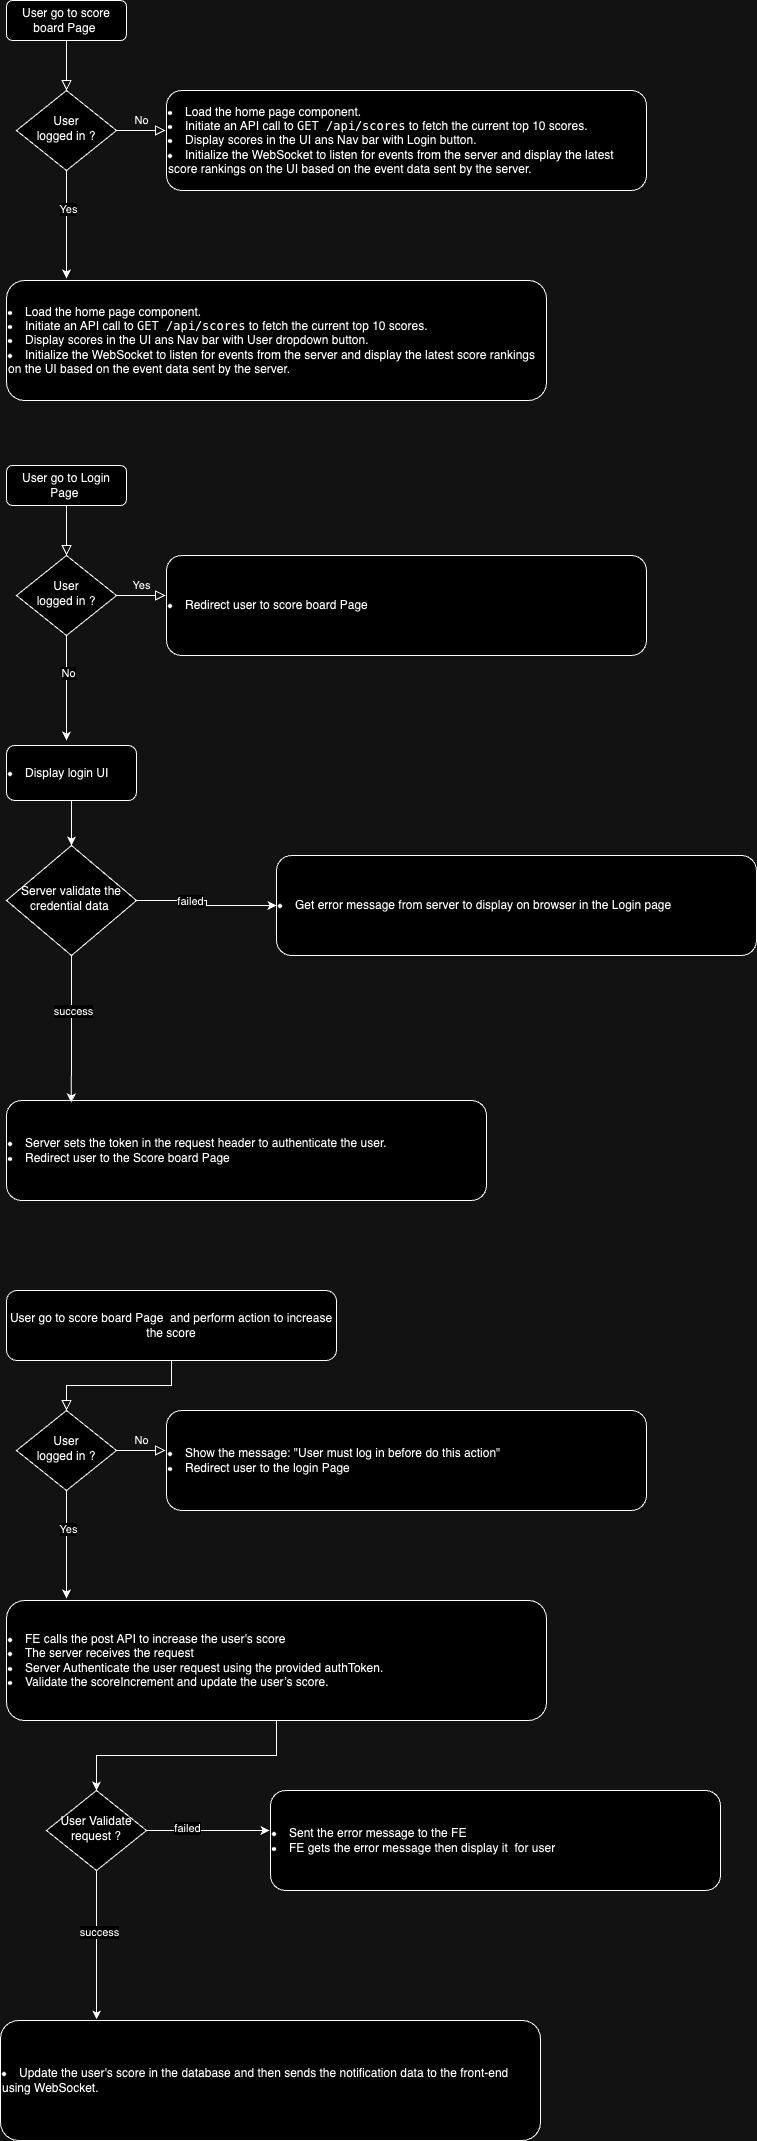

The diagram above was exported from draw.io. Its source (the exported page's mxGraphModel, read from the mxfile embedded in the PNG):
<mxGraphModel dx="934" dy="525" grid="1" gridSize="10" guides="1" tooltips="1" connect="1" arrows="1" fold="1" page="1" pageScale="1" pageWidth="827" pageHeight="1169" math="0" shadow="0">
  <root>
    <mxCell id="WIyWlLk6GJQsqaUBKTNV-0" />
    <mxCell id="WIyWlLk6GJQsqaUBKTNV-1" parent="WIyWlLk6GJQsqaUBKTNV-0" />
    <mxCell id="MeK-nfjVCz_LapwxQ8au-11" value="" style="rounded=0;html=1;jettySize=auto;orthogonalLoop=1;fontSize=11;endArrow=block;endFill=0;endSize=8;strokeWidth=1;shadow=0;labelBackgroundColor=none;edgeStyle=orthogonalEdgeStyle;" edge="1" parent="WIyWlLk6GJQsqaUBKTNV-1" source="MeK-nfjVCz_LapwxQ8au-12" target="MeK-nfjVCz_LapwxQ8au-15">
      <mxGeometry relative="1" as="geometry" />
    </mxCell>
    <mxCell id="MeK-nfjVCz_LapwxQ8au-12" value="User go to score board Page&amp;nbsp;" style="rounded=1;whiteSpace=wrap;html=1;fontSize=12;glass=0;strokeWidth=1;shadow=0;" vertex="1" parent="WIyWlLk6GJQsqaUBKTNV-1">
      <mxGeometry x="150" y="120" width="120" height="40" as="geometry" />
    </mxCell>
    <mxCell id="MeK-nfjVCz_LapwxQ8au-14" value="No" style="edgeStyle=orthogonalEdgeStyle;rounded=0;html=1;jettySize=auto;orthogonalLoop=1;fontSize=11;endArrow=block;endFill=0;endSize=8;strokeWidth=1;shadow=0;labelBackgroundColor=none;entryX=-0.002;entryY=0.4;entryDx=0;entryDy=0;entryPerimeter=0;" edge="1" parent="WIyWlLk6GJQsqaUBKTNV-1" source="MeK-nfjVCz_LapwxQ8au-15" target="MeK-nfjVCz_LapwxQ8au-16">
      <mxGeometry y="10" relative="1" as="geometry">
        <mxPoint as="offset" />
      </mxGeometry>
    </mxCell>
    <mxCell id="MeK-nfjVCz_LapwxQ8au-24" style="edgeStyle=orthogonalEdgeStyle;rounded=0;orthogonalLoop=1;jettySize=auto;html=1;entryX=0.111;entryY=-0.017;entryDx=0;entryDy=0;entryPerimeter=0;" edge="1" parent="WIyWlLk6GJQsqaUBKTNV-1" source="MeK-nfjVCz_LapwxQ8au-15" target="MeK-nfjVCz_LapwxQ8au-20">
      <mxGeometry relative="1" as="geometry" />
    </mxCell>
    <mxCell id="MeK-nfjVCz_LapwxQ8au-25" value="Yes" style="edgeLabel;html=1;align=center;verticalAlign=middle;resizable=0;points=[];" vertex="1" connectable="0" parent="MeK-nfjVCz_LapwxQ8au-24">
      <mxGeometry x="-0.2909" y="1" relative="1" as="geometry">
        <mxPoint as="offset" />
      </mxGeometry>
    </mxCell>
    <mxCell id="MeK-nfjVCz_LapwxQ8au-15" value="User &lt;br&gt;logged in ?" style="rhombus;whiteSpace=wrap;html=1;shadow=0;fontFamily=Helvetica;fontSize=12;align=center;strokeWidth=1;spacing=6;spacingTop=-4;" vertex="1" parent="WIyWlLk6GJQsqaUBKTNV-1">
      <mxGeometry x="160" y="210" width="100" height="80" as="geometry" />
    </mxCell>
    <mxCell id="MeK-nfjVCz_LapwxQ8au-16" value="&lt;li&gt;Load the home page component.&lt;/li&gt;&lt;li&gt;Initiate an API call to&amp;nbsp;&lt;code&gt;GET /api/scores&lt;/code&gt;&amp;nbsp;to fetch the current top 10 scores.&lt;/li&gt;&lt;li&gt;Display scores in the UI ans Nav bar with Login button.&lt;/li&gt;&lt;li&gt;Initialize the WebSocket to listen for events from the server and display the latest score rankings on the UI based on the event data sent by the server.&lt;br&gt;&lt;/li&gt;" style="rounded=1;whiteSpace=wrap;html=1;fontSize=12;glass=0;strokeWidth=1;shadow=0;align=left;" vertex="1" parent="WIyWlLk6GJQsqaUBKTNV-1">
      <mxGeometry x="310" y="210" width="480" height="100" as="geometry" />
    </mxCell>
    <mxCell id="MeK-nfjVCz_LapwxQ8au-20" value="&lt;li&gt;Load the home page component.&lt;/li&gt;&lt;li&gt;Initiate an API call to&amp;nbsp;&lt;code&gt;GET /api/scores&lt;/code&gt;&amp;nbsp;to fetch the current top 10 scores.&lt;/li&gt;&lt;li&gt;Display scores in the UI ans Nav bar with User dropdown button.&lt;/li&gt;&lt;li&gt;Initialize the WebSocket to listen for events from the server and display the latest score rankings on the UI based on the event data sent by the server.&lt;br&gt;&lt;/li&gt;" style="rounded=1;whiteSpace=wrap;html=1;fontSize=12;glass=0;strokeWidth=1;shadow=0;align=left;" vertex="1" parent="WIyWlLk6GJQsqaUBKTNV-1">
      <mxGeometry x="150" y="400" width="540" height="120" as="geometry" />
    </mxCell>
    <mxCell id="MeK-nfjVCz_LapwxQ8au-26" value="" style="rounded=0;html=1;jettySize=auto;orthogonalLoop=1;fontSize=11;endArrow=block;endFill=0;endSize=8;strokeWidth=1;shadow=0;labelBackgroundColor=none;edgeStyle=orthogonalEdgeStyle;" edge="1" parent="WIyWlLk6GJQsqaUBKTNV-1" source="MeK-nfjVCz_LapwxQ8au-27" target="MeK-nfjVCz_LapwxQ8au-31">
      <mxGeometry relative="1" as="geometry" />
    </mxCell>
    <mxCell id="MeK-nfjVCz_LapwxQ8au-27" value="User go to Login Page&amp;nbsp;" style="rounded=1;whiteSpace=wrap;html=1;fontSize=12;glass=0;strokeWidth=1;shadow=0;" vertex="1" parent="WIyWlLk6GJQsqaUBKTNV-1">
      <mxGeometry x="150" y="585" width="120" height="40" as="geometry" />
    </mxCell>
    <mxCell id="MeK-nfjVCz_LapwxQ8au-28" value="Yes" style="edgeStyle=orthogonalEdgeStyle;rounded=0;html=1;jettySize=auto;orthogonalLoop=1;fontSize=11;endArrow=block;endFill=0;endSize=8;strokeWidth=1;shadow=0;labelBackgroundColor=none;entryX=-0.002;entryY=0.4;entryDx=0;entryDy=0;entryPerimeter=0;" edge="1" parent="WIyWlLk6GJQsqaUBKTNV-1" source="MeK-nfjVCz_LapwxQ8au-31" target="MeK-nfjVCz_LapwxQ8au-32">
      <mxGeometry y="10" relative="1" as="geometry">
        <mxPoint as="offset" />
      </mxGeometry>
    </mxCell>
    <mxCell id="MeK-nfjVCz_LapwxQ8au-29" style="edgeStyle=orthogonalEdgeStyle;rounded=0;orthogonalLoop=1;jettySize=auto;html=1;" edge="1" parent="WIyWlLk6GJQsqaUBKTNV-1" source="MeK-nfjVCz_LapwxQ8au-31">
      <mxGeometry relative="1" as="geometry">
        <mxPoint x="210" y="860" as="targetPoint" />
      </mxGeometry>
    </mxCell>
    <mxCell id="MeK-nfjVCz_LapwxQ8au-30" value="No" style="edgeLabel;html=1;align=center;verticalAlign=middle;resizable=0;points=[];" vertex="1" connectable="0" parent="MeK-nfjVCz_LapwxQ8au-29">
      <mxGeometry x="-0.2909" y="1" relative="1" as="geometry">
        <mxPoint as="offset" />
      </mxGeometry>
    </mxCell>
    <mxCell id="MeK-nfjVCz_LapwxQ8au-31" value="User &lt;br&gt;logged in ?" style="rhombus;whiteSpace=wrap;html=1;shadow=0;fontFamily=Helvetica;fontSize=12;align=center;strokeWidth=1;spacing=6;spacingTop=-4;" vertex="1" parent="WIyWlLk6GJQsqaUBKTNV-1">
      <mxGeometry x="160" y="675" width="100" height="80" as="geometry" />
    </mxCell>
    <mxCell id="MeK-nfjVCz_LapwxQ8au-32" value="&lt;li&gt;Redirect user to score board Page&lt;/li&gt;" style="rounded=1;whiteSpace=wrap;html=1;fontSize=12;glass=0;strokeWidth=1;shadow=0;align=left;" vertex="1" parent="WIyWlLk6GJQsqaUBKTNV-1">
      <mxGeometry x="310" y="675" width="480" height="100" as="geometry" />
    </mxCell>
    <mxCell id="MeK-nfjVCz_LapwxQ8au-35" style="edgeStyle=orthogonalEdgeStyle;rounded=0;orthogonalLoop=1;jettySize=auto;html=1;entryX=0.5;entryY=0;entryDx=0;entryDy=0;" edge="1" parent="WIyWlLk6GJQsqaUBKTNV-1" source="MeK-nfjVCz_LapwxQ8au-33" target="MeK-nfjVCz_LapwxQ8au-34">
      <mxGeometry relative="1" as="geometry" />
    </mxCell>
    <mxCell id="MeK-nfjVCz_LapwxQ8au-33" value="&lt;li&gt;Display login UI&lt;/li&gt;" style="rounded=1;whiteSpace=wrap;html=1;fontSize=12;glass=0;strokeWidth=1;shadow=0;align=left;" vertex="1" parent="WIyWlLk6GJQsqaUBKTNV-1">
      <mxGeometry x="150" y="865" width="130" height="55" as="geometry" />
    </mxCell>
    <mxCell id="MeK-nfjVCz_LapwxQ8au-38" style="edgeStyle=orthogonalEdgeStyle;rounded=0;orthogonalLoop=1;jettySize=auto;html=1;entryX=0;entryY=0.5;entryDx=0;entryDy=0;" edge="1" parent="WIyWlLk6GJQsqaUBKTNV-1" source="MeK-nfjVCz_LapwxQ8au-34" target="MeK-nfjVCz_LapwxQ8au-36">
      <mxGeometry relative="1" as="geometry" />
    </mxCell>
    <mxCell id="MeK-nfjVCz_LapwxQ8au-39" value="failed" style="edgeLabel;html=1;align=center;verticalAlign=middle;resizable=0;points=[];" vertex="1" connectable="0" parent="MeK-nfjVCz_LapwxQ8au-38">
      <mxGeometry x="-0.5538" y="3" relative="1" as="geometry">
        <mxPoint x="21" y="3" as="offset" />
      </mxGeometry>
    </mxCell>
    <mxCell id="MeK-nfjVCz_LapwxQ8au-34" value="Server validate the credential data&amp;nbsp;" style="rhombus;whiteSpace=wrap;html=1;shadow=0;fontFamily=Helvetica;fontSize=12;align=center;strokeWidth=1;spacing=6;spacingTop=-4;" vertex="1" parent="WIyWlLk6GJQsqaUBKTNV-1">
      <mxGeometry x="150" y="965" width="130" height="110" as="geometry" />
    </mxCell>
    <mxCell id="MeK-nfjVCz_LapwxQ8au-36" value="&lt;li&gt;Get error message from server to display on browser in the Login page&lt;/li&gt;" style="rounded=1;whiteSpace=wrap;html=1;fontSize=12;glass=0;strokeWidth=1;shadow=0;align=left;" vertex="1" parent="WIyWlLk6GJQsqaUBKTNV-1">
      <mxGeometry x="420" y="975" width="480" height="100" as="geometry" />
    </mxCell>
    <mxCell id="MeK-nfjVCz_LapwxQ8au-37" value="&lt;li&gt;Server sets the token in the request header to authenticate the user.&lt;/li&gt;&lt;li&gt;&lt;span style=&quot;background-color: initial;&quot;&gt;Redirect user to the Score board Page&lt;/span&gt;&lt;br&gt;&lt;/li&gt;" style="rounded=1;whiteSpace=wrap;html=1;fontSize=12;glass=0;strokeWidth=1;shadow=0;align=left;" vertex="1" parent="WIyWlLk6GJQsqaUBKTNV-1">
      <mxGeometry x="150" y="1220" width="480" height="100" as="geometry" />
    </mxCell>
    <mxCell id="MeK-nfjVCz_LapwxQ8au-42" value="" style="rounded=0;html=1;jettySize=auto;orthogonalLoop=1;fontSize=11;endArrow=block;endFill=0;endSize=8;strokeWidth=1;shadow=0;labelBackgroundColor=none;edgeStyle=orthogonalEdgeStyle;" edge="1" parent="WIyWlLk6GJQsqaUBKTNV-1" source="MeK-nfjVCz_LapwxQ8au-43" target="MeK-nfjVCz_LapwxQ8au-47">
      <mxGeometry relative="1" as="geometry" />
    </mxCell>
    <mxCell id="MeK-nfjVCz_LapwxQ8au-43" value="User go to score board Page&amp;nbsp; and perform action to increase the score" style="rounded=1;whiteSpace=wrap;html=1;fontSize=12;glass=0;strokeWidth=1;shadow=0;" vertex="1" parent="WIyWlLk6GJQsqaUBKTNV-1">
      <mxGeometry x="150" y="1410" width="330" height="70" as="geometry" />
    </mxCell>
    <mxCell id="MeK-nfjVCz_LapwxQ8au-44" value="No" style="edgeStyle=orthogonalEdgeStyle;rounded=0;html=1;jettySize=auto;orthogonalLoop=1;fontSize=11;endArrow=block;endFill=0;endSize=8;strokeWidth=1;shadow=0;labelBackgroundColor=none;entryX=-0.002;entryY=0.4;entryDx=0;entryDy=0;entryPerimeter=0;" edge="1" parent="WIyWlLk6GJQsqaUBKTNV-1" source="MeK-nfjVCz_LapwxQ8au-47" target="MeK-nfjVCz_LapwxQ8au-48">
      <mxGeometry y="10" relative="1" as="geometry">
        <mxPoint as="offset" />
      </mxGeometry>
    </mxCell>
    <mxCell id="MeK-nfjVCz_LapwxQ8au-45" style="edgeStyle=orthogonalEdgeStyle;rounded=0;orthogonalLoop=1;jettySize=auto;html=1;entryX=0.111;entryY=-0.017;entryDx=0;entryDy=0;entryPerimeter=0;" edge="1" parent="WIyWlLk6GJQsqaUBKTNV-1" source="MeK-nfjVCz_LapwxQ8au-47" target="MeK-nfjVCz_LapwxQ8au-49">
      <mxGeometry relative="1" as="geometry" />
    </mxCell>
    <mxCell id="MeK-nfjVCz_LapwxQ8au-46" value="Yes" style="edgeLabel;html=1;align=center;verticalAlign=middle;resizable=0;points=[];" vertex="1" connectable="0" parent="MeK-nfjVCz_LapwxQ8au-45">
      <mxGeometry x="-0.2909" y="1" relative="1" as="geometry">
        <mxPoint as="offset" />
      </mxGeometry>
    </mxCell>
    <mxCell id="MeK-nfjVCz_LapwxQ8au-47" value="User &lt;br&gt;logged in ?" style="rhombus;whiteSpace=wrap;html=1;shadow=0;fontFamily=Helvetica;fontSize=12;align=center;strokeWidth=1;spacing=6;spacingTop=-4;" vertex="1" parent="WIyWlLk6GJQsqaUBKTNV-1">
      <mxGeometry x="160" y="1530" width="100" height="80" as="geometry" />
    </mxCell>
    <mxCell id="MeK-nfjVCz_LapwxQ8au-48" value="&lt;li&gt;Show the message: &quot;User must log in before do this action&quot;&lt;/li&gt;&lt;li&gt;Redirect user to the login Page&lt;/li&gt;" style="rounded=1;whiteSpace=wrap;html=1;fontSize=12;glass=0;strokeWidth=1;shadow=0;align=left;" vertex="1" parent="WIyWlLk6GJQsqaUBKTNV-1">
      <mxGeometry x="310" y="1530" width="480" height="100" as="geometry" />
    </mxCell>
    <mxCell id="MeK-nfjVCz_LapwxQ8au-55" style="edgeStyle=orthogonalEdgeStyle;rounded=0;orthogonalLoop=1;jettySize=auto;html=1;" edge="1" parent="WIyWlLk6GJQsqaUBKTNV-1" source="MeK-nfjVCz_LapwxQ8au-49" target="MeK-nfjVCz_LapwxQ8au-54">
      <mxGeometry relative="1" as="geometry" />
    </mxCell>
    <mxCell id="MeK-nfjVCz_LapwxQ8au-49" value="&lt;li&gt;FE calls the post API to increase the user's score&lt;/li&gt;&lt;li&gt;The server receives the request&lt;/li&gt;&lt;li&gt;Server Authenticate the user request using the provided authToken.&amp;nbsp;&lt;/li&gt;&lt;li&gt;Validate the scoreIncrement and update the user’s score.&lt;/li&gt;" style="rounded=1;whiteSpace=wrap;html=1;fontSize=12;glass=0;strokeWidth=1;shadow=0;align=left;" vertex="1" parent="WIyWlLk6GJQsqaUBKTNV-1">
      <mxGeometry x="150" y="1720" width="540" height="120" as="geometry" />
    </mxCell>
    <mxCell id="MeK-nfjVCz_LapwxQ8au-51" value="&lt;li&gt;Update the user's score in the database and then sends the notification data to the front-end using WebSocket.&lt;br&gt;&lt;/li&gt;" style="rounded=1;whiteSpace=wrap;html=1;fontSize=12;glass=0;strokeWidth=1;shadow=0;align=left;" vertex="1" parent="WIyWlLk6GJQsqaUBKTNV-1">
      <mxGeometry x="144" y="2140" width="540" height="120" as="geometry" />
    </mxCell>
    <mxCell id="MeK-nfjVCz_LapwxQ8au-54" value="User Validate&lt;br&gt;request ?" style="rhombus;whiteSpace=wrap;html=1;shadow=0;fontFamily=Helvetica;fontSize=12;align=center;strokeWidth=1;spacing=6;spacingTop=-4;" vertex="1" parent="WIyWlLk6GJQsqaUBKTNV-1">
      <mxGeometry x="190" y="1910" width="100" height="80" as="geometry" />
    </mxCell>
    <mxCell id="MeK-nfjVCz_LapwxQ8au-56" value="&lt;li&gt;Sent the error message to the FE&amp;nbsp;&lt;/li&gt;&lt;li&gt;FE gets the error message then display it&amp;nbsp; for user&lt;/li&gt;" style="rounded=1;whiteSpace=wrap;html=1;fontSize=12;glass=0;strokeWidth=1;shadow=0;align=left;" vertex="1" parent="WIyWlLk6GJQsqaUBKTNV-1">
      <mxGeometry x="414" y="1910" width="450" height="100" as="geometry" />
    </mxCell>
    <mxCell id="MeK-nfjVCz_LapwxQ8au-57" style="edgeStyle=orthogonalEdgeStyle;rounded=0;orthogonalLoop=1;jettySize=auto;html=1;entryX=-0.002;entryY=0.4;entryDx=0;entryDy=0;entryPerimeter=0;" edge="1" parent="WIyWlLk6GJQsqaUBKTNV-1" source="MeK-nfjVCz_LapwxQ8au-54" target="MeK-nfjVCz_LapwxQ8au-56">
      <mxGeometry relative="1" as="geometry" />
    </mxCell>
    <mxCell id="MeK-nfjVCz_LapwxQ8au-58" value="failed" style="edgeLabel;html=1;align=center;verticalAlign=middle;resizable=0;points=[];" vertex="1" connectable="0" parent="MeK-nfjVCz_LapwxQ8au-57">
      <mxGeometry x="-0.3501" y="3" relative="1" as="geometry">
        <mxPoint as="offset" />
      </mxGeometry>
    </mxCell>
    <mxCell id="MeK-nfjVCz_LapwxQ8au-59" style="edgeStyle=orthogonalEdgeStyle;rounded=0;orthogonalLoop=1;jettySize=auto;html=1;entryX=0.178;entryY=-0.008;entryDx=0;entryDy=0;entryPerimeter=0;" edge="1" parent="WIyWlLk6GJQsqaUBKTNV-1" source="MeK-nfjVCz_LapwxQ8au-54" target="MeK-nfjVCz_LapwxQ8au-51">
      <mxGeometry relative="1" as="geometry" />
    </mxCell>
    <mxCell id="MeK-nfjVCz_LapwxQ8au-60" value="success" style="edgeLabel;html=1;align=center;verticalAlign=middle;resizable=0;points=[];" vertex="1" connectable="0" parent="MeK-nfjVCz_LapwxQ8au-59">
      <mxGeometry x="-0.1686" y="3" relative="1" as="geometry">
        <mxPoint as="offset" />
      </mxGeometry>
    </mxCell>
    <mxCell id="MeK-nfjVCz_LapwxQ8au-61" style="edgeStyle=orthogonalEdgeStyle;rounded=0;orthogonalLoop=1;jettySize=auto;html=1;entryX=0.135;entryY=0.02;entryDx=0;entryDy=0;entryPerimeter=0;" edge="1" parent="WIyWlLk6GJQsqaUBKTNV-1" source="MeK-nfjVCz_LapwxQ8au-34" target="MeK-nfjVCz_LapwxQ8au-37">
      <mxGeometry relative="1" as="geometry" />
    </mxCell>
    <mxCell id="MeK-nfjVCz_LapwxQ8au-62" value="success" style="edgeLabel;html=1;align=center;verticalAlign=middle;resizable=0;points=[];" vertex="1" connectable="0" parent="MeK-nfjVCz_LapwxQ8au-61">
      <mxGeometry x="-0.2391" y="1" relative="1" as="geometry">
        <mxPoint y="-1" as="offset" />
      </mxGeometry>
    </mxCell>
  </root>
</mxGraphModel>